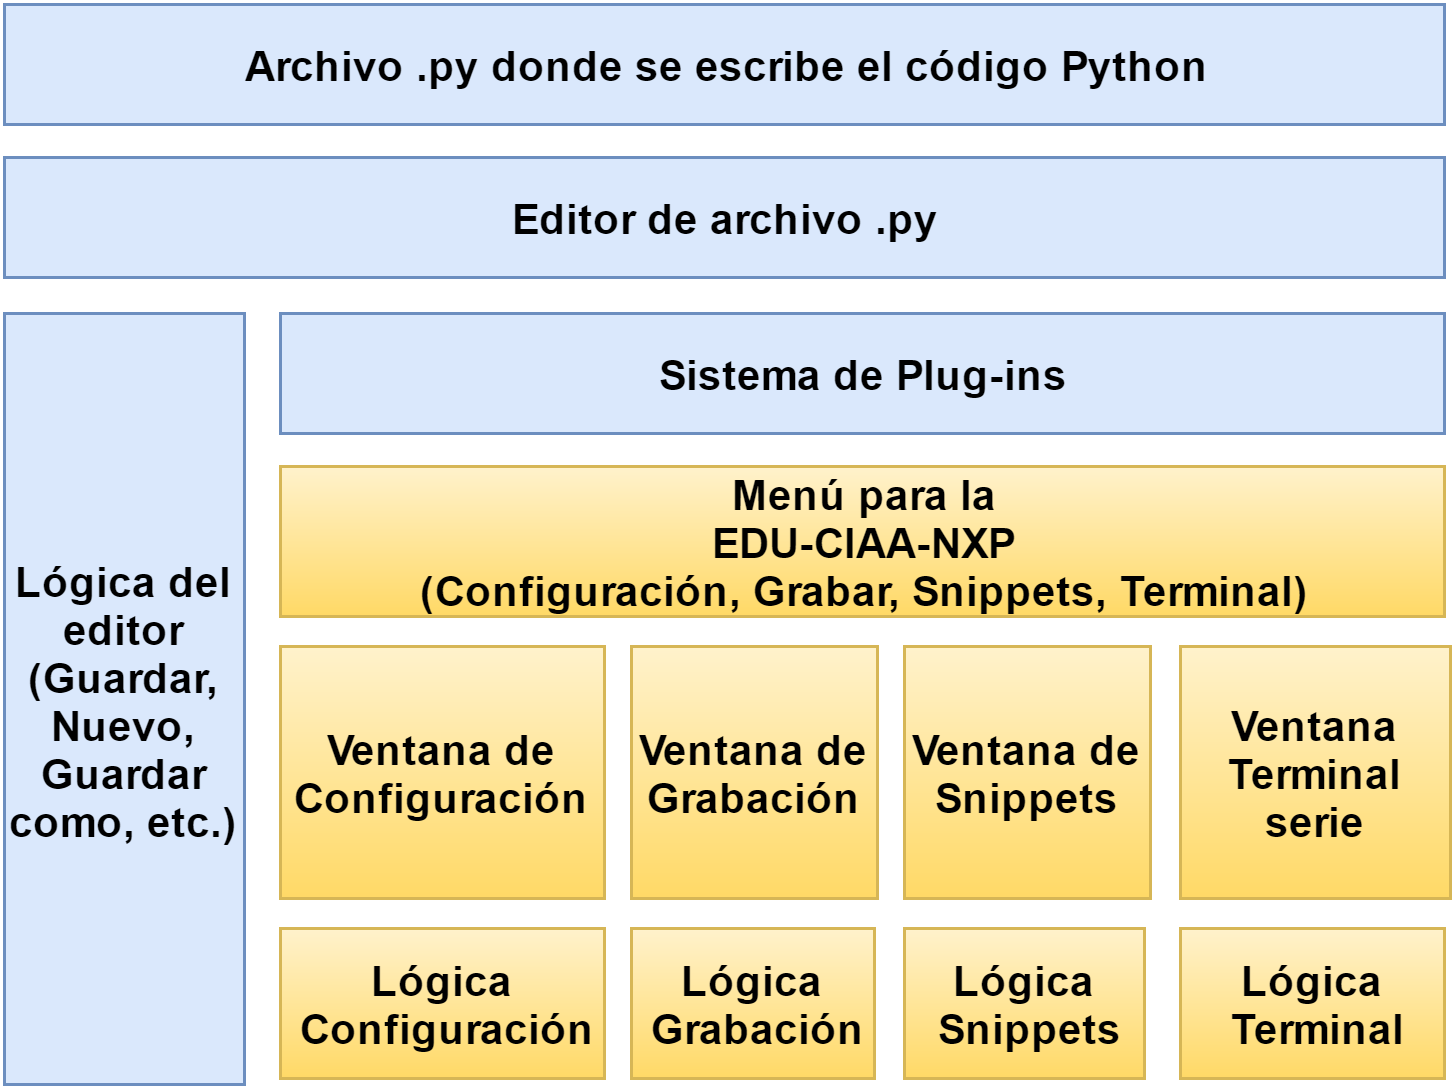

The diagram above was exported from draw.io. Its source (the exported page's mxGraphModel, read from the mxfile embedded in the PNG):
<mxGraphModel dx="876" dy="466" grid="1" gridSize="10" guides="1" tooltips="1" connect="1" arrows="1" fold="1" page="1" pageScale="1" pageWidth="826" pageHeight="1169" background="#ffffff" math="0" shadow="0">
  <root>
    <mxCell id="0" />
    <mxCell id="1" parent="0" />
    <mxCell id="2" value="&lt;b&gt;&lt;font style=&quot;font-size: 14px&quot;&gt;Editor de archivo&amp;nbsp;&lt;span&gt;.py&lt;/span&gt;&lt;/font&gt;&lt;/b&gt;" style="whiteSpace=wrap;html=1;rounded=0;shadow=0;glass=0;comic=0;fillColor=#dae8fc;strokeColor=#6c8ebf;" parent="1" vertex="1">
      <mxGeometry x="140" y="121" width="480" height="40" as="geometry" />
    </mxCell>
    <mxCell id="3" value="&lt;b&gt;&lt;font style=&quot;font-size: 14px&quot;&gt;Archivo .py donde se escribe el código Python&lt;/font&gt;&lt;/b&gt;" style="whiteSpace=wrap;html=1;rounded=0;shadow=0;glass=0;comic=0;fillColor=#dae8fc;strokeColor=#6c8ebf;" parent="1" vertex="1">
      <mxGeometry x="140" y="70" width="480" height="40" as="geometry" />
    </mxCell>
    <mxCell id="4" value="&lt;b&gt;&lt;font style=&quot;font-size: 14px&quot;&gt;Lógica del editor (Guardar, Nuevo, Guardar como, etc.)&lt;/font&gt;&lt;/b&gt;" style="whiteSpace=wrap;html=1;rounded=0;shadow=0;glass=0;comic=0;fillColor=#dae8fc;strokeColor=#6c8ebf;" parent="1" vertex="1">
      <mxGeometry x="140" y="173" width="80" height="257" as="geometry" />
    </mxCell>
    <mxCell id="5" value="&lt;b&gt;&lt;font style=&quot;font-size: 14px&quot;&gt;Menú para la&lt;/font&gt;&lt;/b&gt;&lt;div&gt;&lt;b&gt;&lt;font style=&quot;font-size: 14px&quot;&gt;EDU-CIAA-NXP&lt;/font&gt;&lt;/b&gt;&lt;/div&gt;&lt;div&gt;&lt;b&gt;&lt;font style=&quot;font-size: 14px&quot;&gt;(Configuración,&amp;nbsp;&lt;span&gt;Grabar,&amp;nbsp;&lt;/span&gt;&lt;span&gt;Snippets, Terminal)&lt;/span&gt;&lt;/font&gt;&lt;/b&gt;&lt;/div&gt;" style="whiteSpace=wrap;html=1;rounded=0;shadow=0;glass=0;comic=0;fillColor=#fff2cc;strokeColor=#d6b656;gradientColor=#ffd966;" parent="1" vertex="1">
      <mxGeometry x="232" y="224" width="388" height="50" as="geometry" />
    </mxCell>
    <mxCell id="6" value="&lt;b&gt;&lt;font style=&quot;font-size: 14px&quot;&gt;Sistema de Plug-ins&lt;/font&gt;&lt;/b&gt;" style="whiteSpace=wrap;html=1;rounded=0;shadow=0;glass=0;comic=0;fillColor=#dae8fc;strokeColor=#6c8ebf;" parent="1" vertex="1">
      <mxGeometry x="232" y="173" width="388" height="40" as="geometry" />
    </mxCell>
    <mxCell id="7" value="&lt;b&gt;&lt;font style=&quot;font-size: 14px&quot;&gt;Ventana de Configuración&lt;/font&gt;&lt;/b&gt;" style="whiteSpace=wrap;html=1;rounded=0;shadow=0;glass=0;comic=0;fillColor=#fff2cc;strokeColor=#d6b656;gradientColor=#ffd966;" parent="1" vertex="1">
      <mxGeometry x="232" y="284" width="108" height="84" as="geometry" />
    </mxCell>
    <mxCell id="8" value="&lt;b&gt;&lt;font style=&quot;font-size: 14px&quot;&gt;Ventana de Grabación&lt;/font&gt;&lt;/b&gt;" style="whiteSpace=wrap;html=1;rounded=0;shadow=0;glass=0;comic=0;fillColor=#fff2cc;strokeColor=#d6b656;gradientColor=#ffd966;" parent="1" vertex="1">
      <mxGeometry x="349" y="284" width="82" height="84" as="geometry" />
    </mxCell>
    <mxCell id="9" value="&lt;b&gt;&lt;font style=&quot;font-size: 14px&quot;&gt;Ventana de Snippets&lt;/font&gt;&lt;/b&gt;" style="whiteSpace=wrap;html=1;rounded=0;shadow=0;glass=0;comic=0;fillColor=#fff2cc;strokeColor=#d6b656;gradientColor=#ffd966;" parent="1" vertex="1">
      <mxGeometry x="440" y="284" width="82" height="84" as="geometry" />
    </mxCell>
    <mxCell id="10" value="&lt;b&gt;&lt;font style=&quot;font-size: 14px&quot;&gt;Ventana Terminal serie&lt;/font&gt;&lt;/b&gt;" style="whiteSpace=wrap;html=1;rounded=0;shadow=0;glass=0;comic=0;fillColor=#fff2cc;strokeColor=#d6b656;gradientColor=#ffd966;" parent="1" vertex="1">
      <mxGeometry x="532" y="284" width="90" height="84" as="geometry" />
    </mxCell>
    <mxCell id="11" value="&lt;b&gt;&lt;font style=&quot;font-size: 14px&quot;&gt;Lógica &amp;nbsp;Configuración&lt;/font&gt;&lt;/b&gt;" style="whiteSpace=wrap;html=1;rounded=0;shadow=0;glass=0;comic=0;fillColor=#fff2cc;strokeColor=#d6b656;gradientColor=#ffd966;" parent="1" vertex="1">
      <mxGeometry x="232" y="378" width="108" height="50" as="geometry" />
    </mxCell>
    <mxCell id="12" value="&lt;b&gt;&lt;font style=&quot;font-size: 14px&quot;&gt;Lógica &amp;nbsp;Grabación&lt;/font&gt;&lt;/b&gt;" style="whiteSpace=wrap;html=1;rounded=0;shadow=0;glass=0;comic=0;fillColor=#fff2cc;strokeColor=#d6b656;gradientColor=#ffd966;" parent="1" vertex="1">
      <mxGeometry x="349" y="378" width="81" height="50" as="geometry" />
    </mxCell>
    <mxCell id="13" value="&lt;b&gt;&lt;font style=&quot;font-size: 14px&quot;&gt;Lógica &amp;nbsp;Snippets&lt;/font&gt;&lt;/b&gt;" style="whiteSpace=wrap;html=1;rounded=0;shadow=0;glass=0;comic=0;fillColor=#fff2cc;strokeColor=#d6b656;gradientColor=#ffd966;" parent="1" vertex="1">
      <mxGeometry x="440" y="378" width="80" height="50" as="geometry" />
    </mxCell>
    <mxCell id="14" value="&lt;b&gt;&lt;font style=&quot;font-size: 14px&quot;&gt;Lógica &amp;nbsp;Terminal&lt;/font&gt;&lt;/b&gt;" style="whiteSpace=wrap;html=1;rounded=0;shadow=0;glass=0;comic=0;fillColor=#fff2cc;strokeColor=#d6b656;gradientColor=#ffd966;" parent="1" vertex="1">
      <mxGeometry x="532" y="378" width="88" height="50" as="geometry" />
    </mxCell>
  </root>
</mxGraphModel>